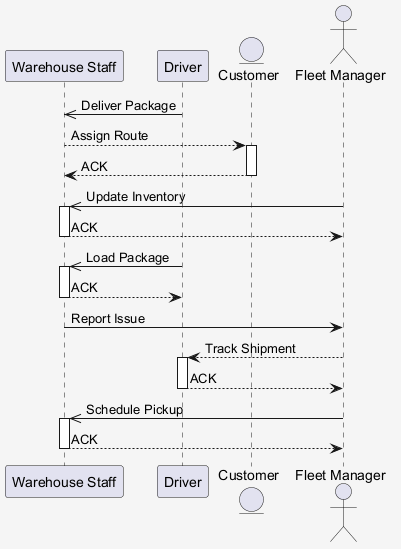

The diagram above was rendered by PlantUML. Its source (embedded in the PNG):
@startuml
skinparam shadowing false
skinparam backgroundColor #F5F5F5
participant "Warehouse Staff" as WS
participant "Driver" as D
entity "Customer" as C
actor "Fleet Manager" as FM
D ->> WS : Deliver Package
WS --> C : Assign Route
activate C
C --> WS : ACK
deactivate C
FM ->> WS : Update Inventory
activate WS
WS --> FM : ACK
deactivate WS
D ->> WS : Load Package
activate WS
WS --> D : ACK
deactivate WS
WS -> FM : Report Issue
FM --> D : Track Shipment
activate D
D --> FM : ACK
deactivate D
FM ->> WS : Schedule Pickup
activate WS
WS --> FM : ACK
deactivate WS
@enduml